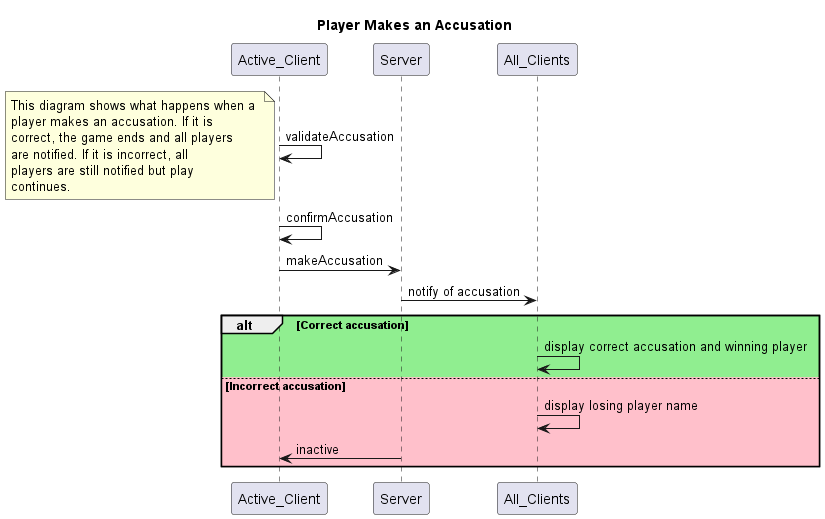

The diagram above was rendered by PlantUML. Its source (embedded in the PNG):
@startuml

title Player Makes an Accusation

participant Active_Client
participant Server
participant All_Clients


Active_Client -> Active_Client: validateAccusation 

note left
	This diagram shows what happens when a 
	player makes an accusation. If it is 
	correct, the game ends and all players
	are notified. If it is incorrect, all 
	players are still notified but play
	continues.
end note

Active_Client -> Active_Client: confirmAccusation
Active_Client -> Server: makeAccusation

Server -> All_Clients: notify of accusation

alt #LightGreen Correct accusation
	All_Clients -> All_Clients: display correct accusation and winning player

else #Pink Incorrect accusation
	All_Clients -> All_Clients: display losing player name
	Server -> Active_Client: inactive
end

@enduml